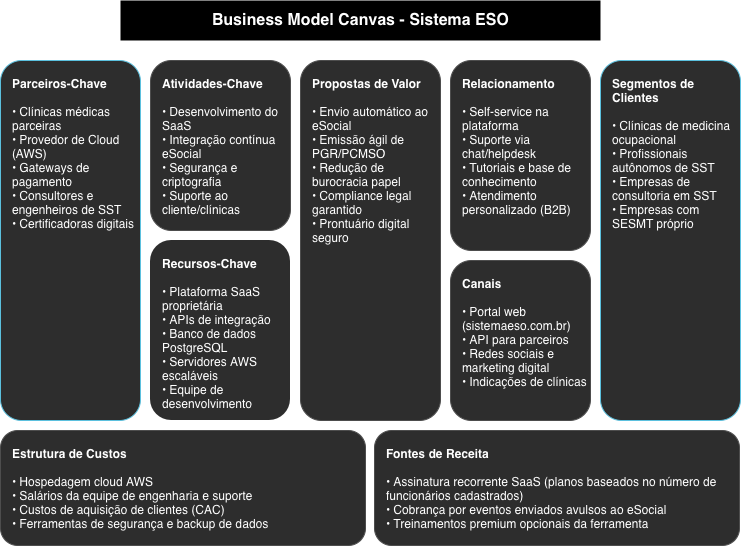

The diagram above was exported from draw.io. Its source (the exported page's mxGraphModel, read from the mxfile embedded in the PNG):
<mxGraphModel dx="1102" dy="682" grid="1" gridSize="10" guides="1" tooltips="1" connect="1" arrows="1" fold="1" page="1" pageScale="1" pageWidth="827" pageHeight="1169" math="0" shadow="0">
  <root>
    <mxCell id="0" />
    <mxCell id="1" parent="0" />
    <mxCell id="V9j554vItDxSPk45qL_O-1" parent="1" style="text;html=1;align=center;verticalAlign=middle;resizable=1;points=[];autosize=1;strokeColor=none;fillColor=light-dark(#000000,#000000);fontSize=16;fontColor=#ffffff;movable=1;rotatable=1;deletable=1;editable=1;locked=0;connectable=1;" value="&lt;b&gt;Business Model Canvas - Sistema ESO&lt;/b&gt;" vertex="1">
      <mxGeometry height="40" width="480" x="160" y="20" as="geometry" />
    </mxCell>
    <mxCell id="V9j554vItDxSPk45qL_O-2" parent="1" style="rounded=1;whiteSpace=wrap;html=1;fillColor=#2d2d2d;strokeColor=#5bc0de;fontColor=#ffffff;align=left;spacingLeft=10;verticalAlign=top;spacingTop=10;" value="&lt;b&gt;Parceiros-Chave&lt;/b&gt;&lt;br/&gt;&lt;br/&gt;• Clínicas médicas parceiras&lt;br/&gt;• Provedor de Cloud (AWS)&lt;br/&gt;• Gateways de pagamento&lt;br/&gt;• Consultores e engenheiros de SST&lt;br/&gt;• Certificadoras digitais" vertex="1">
      <mxGeometry height="360" width="140" x="40" y="80" as="geometry" />
    </mxCell>
    <mxCell id="V9j554vItDxSPk45qL_O-3" parent="1" style="rounded=1;whiteSpace=wrap;html=1;fillColor=#2d2d2d;strokeColor=#4d4d4d;fontColor=#ffffff;align=left;spacingLeft=10;verticalAlign=top;spacingTop=10;" value="&lt;b&gt;Atividades-Chave&lt;/b&gt;&lt;br/&gt;&lt;br/&gt;• Desenvolvimento do SaaS&lt;br/&gt;• Integração contínua eSocial&lt;br/&gt;• Segurança e criptografia&lt;br/&gt;• Suporte ao cliente/clínicas" vertex="1">
      <mxGeometry height="170" width="140" x="190" y="80" as="geometry" />
    </mxCell>
    <mxCell id="V9j554vItDxSPk45qL_O-4" parent="1" style="rounded=1;whiteSpace=wrap;html=1;fillColor=#2d2d2d;strokeColor=none;fontColor=#ffffff;align=left;spacingLeft=10;verticalAlign=top;spacingTop=10;strokeWidth=2;" value="&lt;b&gt;Recursos-Chave&lt;/b&gt;&lt;br/&gt;&lt;br/&gt;• Plataforma SaaS proprietária&lt;br/&gt;• APIs de integração&lt;br/&gt;• Banco de dados PostgreSQL&lt;br/&gt;• Servidores AWS escaláveis&lt;br/&gt;• Equipe de desenvolvimento" vertex="1">
      <mxGeometry height="180" width="140" x="190" y="260" as="geometry" />
    </mxCell>
    <mxCell id="V9j554vItDxSPk45qL_O-5" parent="1" style="rounded=1;whiteSpace=wrap;html=1;fillColor=#2d2d2d;strokeColor=#4d4d4d;fontColor=#ffffff;align=left;spacingLeft=10;verticalAlign=top;spacingTop=10;" value="&lt;b&gt;Propostas de Valor&lt;/b&gt;&lt;br/&gt;&lt;br/&gt;• Envio automático ao eSocial&lt;br/&gt;• Emissão ágil de PGR/PCMSO&lt;br/&gt;• Redução de burocracia papel&lt;br/&gt;• Compliance legal garantido&lt;br/&gt;• Prontuário digital seguro" vertex="1">
      <mxGeometry height="360" width="140" x="340" y="80" as="geometry" />
    </mxCell>
    <mxCell id="V9j554vItDxSPk45qL_O-6" parent="1" style="rounded=1;whiteSpace=wrap;html=1;fillColor=#2d2d2d;strokeColor=#4d4d4d;fontColor=#ffffff;align=left;spacingLeft=10;verticalAlign=top;spacingTop=10;" value="&lt;b&gt;Relacionamento&lt;/b&gt;&lt;br/&gt;&lt;br/&gt;• Self-service na plataforma&lt;br/&gt;• Suporte via chat/helpdesk&lt;br/&gt;• Tutoriais e base de conhecimento&lt;br/&gt;• Atendimento personalizado (B2B)" vertex="1">
      <mxGeometry height="190" width="140" x="490" y="80" as="geometry" />
    </mxCell>
    <mxCell id="V9j554vItDxSPk45qL_O-7" parent="1" style="rounded=1;whiteSpace=wrap;html=1;fillColor=#2d2d2d;strokeColor=#4d4d4d;fontColor=#ffffff;align=left;spacingLeft=10;verticalAlign=top;spacingTop=10;" value="&lt;b&gt;Canais&lt;/b&gt;&lt;br/&gt;&lt;br/&gt;• Portal web (sistemaeso.com.br)&lt;br/&gt;• API para parceiros&lt;br/&gt;• Redes sociais e marketing digital&lt;br/&gt;• Indicações de clínicas" vertex="1">
      <mxGeometry height="160" width="140" x="490" y="280" as="geometry" />
    </mxCell>
    <mxCell id="V9j554vItDxSPk45qL_O-8" parent="1" style="rounded=1;whiteSpace=wrap;html=1;fillColor=#2d2d2d;strokeColor=#5bc0de;fontColor=#ffffff;align=left;spacingLeft=10;verticalAlign=top;spacingTop=10;" value="&lt;b&gt;Segmentos de Clientes&lt;/b&gt;&lt;br/&gt;&lt;br/&gt;• Clínicas de medicina ocupacional&lt;br/&gt;• Profissionais autônomos de SST&lt;br/&gt;• Empresas de consultoria em SST&lt;br/&gt;• Empresas com SESMT próprio" vertex="1">
      <mxGeometry height="360" width="140" x="640" y="80" as="geometry" />
    </mxCell>
    <mxCell id="V9j554vItDxSPk45qL_O-9" parent="1" style="rounded=1;whiteSpace=wrap;html=1;fillColor=#2d2d2d;strokeColor=#4d4d4d;fontColor=#ffffff;align=left;spacingLeft=10;verticalAlign=top;spacingTop=10;" value="&lt;b&gt;Estrutura de Custos&lt;/b&gt;&lt;br/&gt;&lt;br/&gt;• Hospedagem cloud AWS&lt;br/&gt;• Salários da equipe de engenharia e suporte&lt;br/&gt;• Custos de aquisição de clientes (CAC)&lt;br/&gt;• Ferramentas de segurança e backup de dados" vertex="1">
      <mxGeometry height="115" width="365" x="40" y="450" as="geometry" />
    </mxCell>
    <mxCell id="V9j554vItDxSPk45qL_O-10" parent="1" style="rounded=1;whiteSpace=wrap;html=1;fillColor=#2d2d2d;strokeColor=#4d4d4d;fontColor=#ffffff;align=left;spacingLeft=10;verticalAlign=top;spacingTop=10;" value="&lt;b&gt;Fontes de Receita&lt;/b&gt;&lt;br/&gt;&lt;br/&gt;• Assinatura recorrente SaaS (planos baseados no número de funcionários cadastrados)&lt;br/&gt;• Cobrança por eventos enviados avulsos ao eSocial&lt;br/&gt;• Treinamentos premium opcionais da ferramenta" vertex="1">
      <mxGeometry height="115" width="365" x="414" y="450" as="geometry" />
    </mxCell>
  </root>
</mxGraphModel>